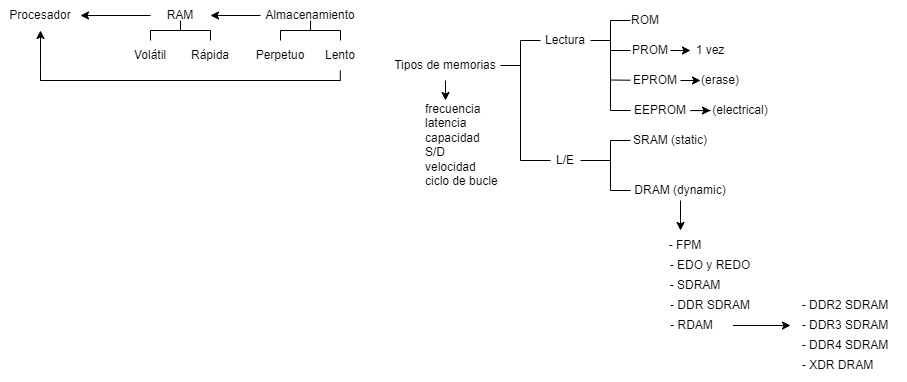

The diagram above was exported from draw.io. Its source (the exported page's mxGraphModel, read from the mxfile embedded in the PNG):
<mxGraphModel dx="952" dy="527" grid="1" gridSize="10" guides="1" tooltips="1" connect="1" arrows="1" fold="1" page="1" pageScale="1" pageWidth="1169" pageHeight="827" math="0" shadow="0">
  <root>
    <mxCell id="0" />
    <mxCell id="1" parent="0" />
    <mxCell id="3wFkf_a2MpW-xJPKE5W4-2" value="RAM" style="text;html=1;strokeColor=none;fillColor=none;align=center;verticalAlign=middle;whiteSpace=wrap;rounded=0;" parent="1" vertex="1">
      <mxGeometry x="210" y="40" width="60" height="30" as="geometry" />
    </mxCell>
    <mxCell id="3wFkf_a2MpW-xJPKE5W4-4" value="Procesador" style="text;html=1;strokeColor=none;fillColor=none;align=center;verticalAlign=middle;whiteSpace=wrap;rounded=0;" parent="1" vertex="1">
      <mxGeometry x="60" y="40" width="80" height="30" as="geometry" />
    </mxCell>
    <mxCell id="3wFkf_a2MpW-xJPKE5W4-6" value="" style="endArrow=classic;html=1;rounded=0;" parent="1" source="3wFkf_a2MpW-xJPKE5W4-2" target="3wFkf_a2MpW-xJPKE5W4-4" edge="1">
      <mxGeometry width="50" height="50" relative="1" as="geometry">
        <mxPoint x="220" y="-40" as="sourcePoint" />
        <mxPoint x="270" y="-90" as="targetPoint" />
      </mxGeometry>
    </mxCell>
    <mxCell id="3wFkf_a2MpW-xJPKE5W4-7" value="Almacenamiento" style="text;html=1;strokeColor=none;fillColor=none;align=center;verticalAlign=middle;whiteSpace=wrap;rounded=0;" parent="1" vertex="1">
      <mxGeometry x="320" y="40" width="100" height="30" as="geometry" />
    </mxCell>
    <mxCell id="3wFkf_a2MpW-xJPKE5W4-8" value="" style="endArrow=classic;html=1;rounded=0;" parent="1" source="3wFkf_a2MpW-xJPKE5W4-7" target="3wFkf_a2MpW-xJPKE5W4-2" edge="1">
      <mxGeometry width="50" height="50" relative="1" as="geometry">
        <mxPoint x="220" y="-40" as="sourcePoint" />
        <mxPoint x="270" y="-90" as="targetPoint" />
      </mxGeometry>
    </mxCell>
    <mxCell id="3wFkf_a2MpW-xJPKE5W4-9" value="" style="endArrow=none;html=1;rounded=0;" parent="1" edge="1">
      <mxGeometry width="50" height="50" relative="1" as="geometry">
        <mxPoint x="240" y="60" as="sourcePoint" />
        <mxPoint x="240" y="70" as="targetPoint" />
      </mxGeometry>
    </mxCell>
    <mxCell id="3wFkf_a2MpW-xJPKE5W4-10" value="" style="endArrow=none;html=1;rounded=0;" parent="1" edge="1">
      <mxGeometry width="50" height="50" relative="1" as="geometry">
        <mxPoint x="210" y="70" as="sourcePoint" />
        <mxPoint x="270" y="70" as="targetPoint" />
      </mxGeometry>
    </mxCell>
    <mxCell id="3wFkf_a2MpW-xJPKE5W4-11" value="" style="endArrow=none;html=1;rounded=0;" parent="1" edge="1">
      <mxGeometry width="50" height="50" relative="1" as="geometry">
        <mxPoint x="210" y="80" as="sourcePoint" />
        <mxPoint x="210" y="70" as="targetPoint" />
      </mxGeometry>
    </mxCell>
    <mxCell id="3wFkf_a2MpW-xJPKE5W4-12" value="" style="endArrow=none;html=1;rounded=0;" parent="1" target="3wFkf_a2MpW-xJPKE5W4-15" edge="1">
      <mxGeometry width="50" height="50" relative="1" as="geometry">
        <mxPoint x="270" y="70" as="sourcePoint" />
        <mxPoint x="270" y="80" as="targetPoint" />
      </mxGeometry>
    </mxCell>
    <mxCell id="3wFkf_a2MpW-xJPKE5W4-13" value="Volátil" style="text;html=1;strokeColor=none;fillColor=none;align=center;verticalAlign=middle;whiteSpace=wrap;rounded=0;" parent="1" vertex="1">
      <mxGeometry x="180" y="80" width="60" height="30" as="geometry" />
    </mxCell>
    <mxCell id="3wFkf_a2MpW-xJPKE5W4-15" value="Rápida" style="text;html=1;strokeColor=none;fillColor=none;align=center;verticalAlign=middle;whiteSpace=wrap;rounded=0;" parent="1" vertex="1">
      <mxGeometry x="240" y="80" width="60" height="30" as="geometry" />
    </mxCell>
    <mxCell id="3wFkf_a2MpW-xJPKE5W4-16" value="" style="endArrow=none;html=1;rounded=0;" parent="1" edge="1">
      <mxGeometry width="50" height="50" relative="1" as="geometry">
        <mxPoint x="370" y="60" as="sourcePoint" />
        <mxPoint x="370" y="70" as="targetPoint" />
      </mxGeometry>
    </mxCell>
    <mxCell id="3wFkf_a2MpW-xJPKE5W4-17" value="" style="endArrow=none;html=1;rounded=0;" parent="1" edge="1">
      <mxGeometry width="50" height="50" relative="1" as="geometry">
        <mxPoint x="340" y="70" as="sourcePoint" />
        <mxPoint x="400" y="70" as="targetPoint" />
      </mxGeometry>
    </mxCell>
    <mxCell id="3wFkf_a2MpW-xJPKE5W4-18" value="" style="endArrow=none;html=1;rounded=0;" parent="1" edge="1">
      <mxGeometry width="50" height="50" relative="1" as="geometry">
        <mxPoint x="340" y="80" as="sourcePoint" />
        <mxPoint x="340" y="70" as="targetPoint" />
      </mxGeometry>
    </mxCell>
    <mxCell id="3wFkf_a2MpW-xJPKE5W4-19" value="" style="endArrow=none;html=1;rounded=0;" parent="1" target="3wFkf_a2MpW-xJPKE5W4-21" edge="1">
      <mxGeometry width="50" height="50" relative="1" as="geometry">
        <mxPoint x="400" y="70" as="sourcePoint" />
        <mxPoint x="400" y="80" as="targetPoint" />
      </mxGeometry>
    </mxCell>
    <mxCell id="3wFkf_a2MpW-xJPKE5W4-20" value="Perpetuo" style="text;html=1;strokeColor=none;fillColor=none;align=center;verticalAlign=middle;whiteSpace=wrap;rounded=0;" parent="1" vertex="1">
      <mxGeometry x="310" y="80" width="60" height="30" as="geometry" />
    </mxCell>
    <mxCell id="3wFkf_a2MpW-xJPKE5W4-21" value="Lento" style="text;html=1;strokeColor=none;fillColor=none;align=center;verticalAlign=middle;whiteSpace=wrap;rounded=0;" parent="1" vertex="1">
      <mxGeometry x="370" y="80" width="60" height="30" as="geometry" />
    </mxCell>
    <mxCell id="3wFkf_a2MpW-xJPKE5W4-22" value="" style="endArrow=none;html=1;rounded=0;" parent="1" edge="1">
      <mxGeometry width="50" height="50" relative="1" as="geometry">
        <mxPoint x="399.79999999999995" y="120" as="sourcePoint" />
        <mxPoint x="399.79999999999995" y="110" as="targetPoint" />
      </mxGeometry>
    </mxCell>
    <mxCell id="3wFkf_a2MpW-xJPKE5W4-23" value="" style="endArrow=none;html=1;rounded=0;" parent="1" edge="1">
      <mxGeometry width="50" height="50" relative="1" as="geometry">
        <mxPoint x="100" y="120" as="sourcePoint" />
        <mxPoint x="400" y="120" as="targetPoint" />
      </mxGeometry>
    </mxCell>
    <mxCell id="3wFkf_a2MpW-xJPKE5W4-25" value="" style="endArrow=classic;html=1;rounded=0;" parent="1" target="3wFkf_a2MpW-xJPKE5W4-4" edge="1">
      <mxGeometry width="50" height="50" relative="1" as="geometry">
        <mxPoint x="100" y="110" as="sourcePoint" />
        <mxPoint x="180" y="70" as="targetPoint" />
        <Array as="points">
          <mxPoint x="100" y="120" />
          <mxPoint x="100" y="110" />
        </Array>
      </mxGeometry>
    </mxCell>
    <mxCell id="6aJa1MuoB6kM7vdLF1Pa-1" value="Tipos de memorias" style="text;html=1;strokeColor=none;fillColor=none;align=center;verticalAlign=middle;whiteSpace=wrap;rounded=0;" vertex="1" parent="1">
      <mxGeometry x="450" y="90" width="110" height="30" as="geometry" />
    </mxCell>
    <mxCell id="6aJa1MuoB6kM7vdLF1Pa-2" value="" style="endArrow=none;html=1;rounded=0;" edge="1" parent="1" target="6aJa1MuoB6kM7vdLF1Pa-1">
      <mxGeometry width="50" height="50" relative="1" as="geometry">
        <mxPoint x="580" y="105" as="sourcePoint" />
        <mxPoint x="570" y="100" as="targetPoint" />
      </mxGeometry>
    </mxCell>
    <mxCell id="6aJa1MuoB6kM7vdLF1Pa-3" value="" style="endArrow=none;html=1;rounded=0;" edge="1" parent="1">
      <mxGeometry width="50" height="50" relative="1" as="geometry">
        <mxPoint x="580" y="200" as="sourcePoint" />
        <mxPoint x="580" y="80" as="targetPoint" />
      </mxGeometry>
    </mxCell>
    <mxCell id="6aJa1MuoB6kM7vdLF1Pa-4" value="" style="endArrow=none;html=1;rounded=0;" edge="1" parent="1" target="6aJa1MuoB6kM7vdLF1Pa-5">
      <mxGeometry width="50" height="50" relative="1" as="geometry">
        <mxPoint x="580" y="80" as="sourcePoint" />
        <mxPoint x="600" y="90" as="targetPoint" />
      </mxGeometry>
    </mxCell>
    <mxCell id="6aJa1MuoB6kM7vdLF1Pa-5" value="Lectura" style="text;html=1;strokeColor=none;fillColor=none;align=center;verticalAlign=middle;whiteSpace=wrap;rounded=0;" vertex="1" parent="1">
      <mxGeometry x="600" y="60" width="50" height="40" as="geometry" />
    </mxCell>
    <mxCell id="6aJa1MuoB6kM7vdLF1Pa-12" value="ROM" style="text;html=1;strokeColor=none;fillColor=none;align=center;verticalAlign=middle;whiteSpace=wrap;rounded=0;" vertex="1" parent="1">
      <mxGeometry x="690" y="40" width="30" height="40" as="geometry" />
    </mxCell>
    <mxCell id="6aJa1MuoB6kM7vdLF1Pa-13" value="PROM" style="text;html=1;strokeColor=none;fillColor=none;align=center;verticalAlign=middle;whiteSpace=wrap;rounded=0;" vertex="1" parent="1">
      <mxGeometry x="690" y="80" width="40" height="20" as="geometry" />
    </mxCell>
    <mxCell id="6aJa1MuoB6kM7vdLF1Pa-14" value="EPROM" style="text;html=1;strokeColor=none;fillColor=none;align=center;verticalAlign=middle;whiteSpace=wrap;rounded=0;" vertex="1" parent="1">
      <mxGeometry x="690" y="110" width="50" height="20" as="geometry" />
    </mxCell>
    <mxCell id="6aJa1MuoB6kM7vdLF1Pa-30" value="" style="edgeStyle=orthogonalEdgeStyle;rounded=0;orthogonalLoop=1;jettySize=auto;html=1;" edge="1" parent="1" source="6aJa1MuoB6kM7vdLF1Pa-15" target="6aJa1MuoB6kM7vdLF1Pa-29">
      <mxGeometry relative="1" as="geometry" />
    </mxCell>
    <mxCell id="6aJa1MuoB6kM7vdLF1Pa-15" value="EEPROM" style="text;html=1;strokeColor=none;fillColor=none;align=center;verticalAlign=middle;whiteSpace=wrap;rounded=0;" vertex="1" parent="1">
      <mxGeometry x="690" y="140" width="60" height="20" as="geometry" />
    </mxCell>
    <mxCell id="6aJa1MuoB6kM7vdLF1Pa-16" value="" style="endArrow=none;html=1;rounded=0;" edge="1" parent="1">
      <mxGeometry width="50" height="50" relative="1" as="geometry">
        <mxPoint x="650" y="80" as="sourcePoint" />
        <mxPoint x="670" y="80" as="targetPoint" />
      </mxGeometry>
    </mxCell>
    <mxCell id="6aJa1MuoB6kM7vdLF1Pa-17" value="" style="endArrow=none;html=1;rounded=0;" edge="1" parent="1">
      <mxGeometry width="50" height="50" relative="1" as="geometry">
        <mxPoint x="670" y="150" as="sourcePoint" />
        <mxPoint x="670" y="60" as="targetPoint" />
      </mxGeometry>
    </mxCell>
    <mxCell id="6aJa1MuoB6kM7vdLF1Pa-18" value="" style="endArrow=none;html=1;rounded=0;" edge="1" parent="1" target="6aJa1MuoB6kM7vdLF1Pa-12">
      <mxGeometry width="50" height="50" relative="1" as="geometry">
        <mxPoint x="670" y="60" as="sourcePoint" />
        <mxPoint x="690" y="60" as="targetPoint" />
      </mxGeometry>
    </mxCell>
    <mxCell id="6aJa1MuoB6kM7vdLF1Pa-19" value="" style="endArrow=none;html=1;rounded=0;" edge="1" parent="1" source="6aJa1MuoB6kM7vdLF1Pa-13">
      <mxGeometry width="50" height="50" relative="1" as="geometry">
        <mxPoint x="680" y="90" as="sourcePoint" />
        <mxPoint x="670" y="90" as="targetPoint" />
      </mxGeometry>
    </mxCell>
    <mxCell id="6aJa1MuoB6kM7vdLF1Pa-20" value="" style="endArrow=none;html=1;rounded=0;" edge="1" parent="1" target="6aJa1MuoB6kM7vdLF1Pa-14">
      <mxGeometry width="50" height="50" relative="1" as="geometry">
        <mxPoint x="670" y="119.51999999999998" as="sourcePoint" />
        <mxPoint x="690" y="119.51999999999998" as="targetPoint" />
      </mxGeometry>
    </mxCell>
    <mxCell id="6aJa1MuoB6kM7vdLF1Pa-21" value="" style="endArrow=none;html=1;rounded=0;exitX=0;exitY=0.5;exitDx=0;exitDy=0;" edge="1" parent="1" source="6aJa1MuoB6kM7vdLF1Pa-15">
      <mxGeometry width="50" height="50" relative="1" as="geometry">
        <mxPoint x="690" y="150" as="sourcePoint" />
        <mxPoint x="670" y="150" as="targetPoint" />
      </mxGeometry>
    </mxCell>
    <mxCell id="6aJa1MuoB6kM7vdLF1Pa-22" value="" style="endArrow=classic;html=1;rounded=0;" edge="1" parent="1" source="6aJa1MuoB6kM7vdLF1Pa-13" target="6aJa1MuoB6kM7vdLF1Pa-23">
      <mxGeometry width="50" height="50" relative="1" as="geometry">
        <mxPoint x="730" y="89.75999999999999" as="sourcePoint" />
        <mxPoint x="750" y="89.75999999999999" as="targetPoint" />
      </mxGeometry>
    </mxCell>
    <mxCell id="6aJa1MuoB6kM7vdLF1Pa-23" value="1 vez" style="text;html=1;strokeColor=none;fillColor=none;align=center;verticalAlign=middle;whiteSpace=wrap;rounded=0;" vertex="1" parent="1">
      <mxGeometry x="750" y="75" width="40" height="30" as="geometry" />
    </mxCell>
    <mxCell id="6aJa1MuoB6kM7vdLF1Pa-25" value="(erase)" style="text;html=1;strokeColor=none;fillColor=none;align=center;verticalAlign=middle;whiteSpace=wrap;rounded=0;" vertex="1" parent="1">
      <mxGeometry x="760" y="105" width="40" height="30" as="geometry" />
    </mxCell>
    <mxCell id="6aJa1MuoB6kM7vdLF1Pa-26" value="" style="endArrow=classic;html=1;rounded=0;exitX=1;exitY=0.5;exitDx=0;exitDy=0;" edge="1" parent="1" source="6aJa1MuoB6kM7vdLF1Pa-14" target="6aJa1MuoB6kM7vdLF1Pa-25">
      <mxGeometry width="50" height="50" relative="1" as="geometry">
        <mxPoint x="550" y="140" as="sourcePoint" />
        <mxPoint x="760" y="120" as="targetPoint" />
      </mxGeometry>
    </mxCell>
    <mxCell id="6aJa1MuoB6kM7vdLF1Pa-29" value="(electrical)" style="text;html=1;strokeColor=none;fillColor=none;align=center;verticalAlign=middle;whiteSpace=wrap;rounded=0;" vertex="1" parent="1">
      <mxGeometry x="770" y="140" width="60" height="20" as="geometry" />
    </mxCell>
    <mxCell id="6aJa1MuoB6kM7vdLF1Pa-33" value="" style="endArrow=none;html=1;rounded=0;" edge="1" parent="1" target="6aJa1MuoB6kM7vdLF1Pa-34">
      <mxGeometry width="50" height="50" relative="1" as="geometry">
        <mxPoint x="580" y="200" as="sourcePoint" />
        <mxPoint x="600" y="200" as="targetPoint" />
      </mxGeometry>
    </mxCell>
    <mxCell id="6aJa1MuoB6kM7vdLF1Pa-34" value="L/E" style="text;html=1;strokeColor=none;fillColor=none;align=center;verticalAlign=middle;whiteSpace=wrap;rounded=0;" vertex="1" parent="1">
      <mxGeometry x="610" y="190" width="30" height="20" as="geometry" />
    </mxCell>
    <mxCell id="6aJa1MuoB6kM7vdLF1Pa-35" value="" style="endArrow=none;html=1;rounded=0;" edge="1" parent="1" target="6aJa1MuoB6kM7vdLF1Pa-34">
      <mxGeometry width="50" height="50" relative="1" as="geometry">
        <mxPoint x="670" y="200" as="sourcePoint" />
        <mxPoint x="700" y="210" as="targetPoint" />
      </mxGeometry>
    </mxCell>
    <mxCell id="6aJa1MuoB6kM7vdLF1Pa-36" value="" style="endArrow=none;html=1;rounded=0;" edge="1" parent="1">
      <mxGeometry width="50" height="50" relative="1" as="geometry">
        <mxPoint x="670" y="230" as="sourcePoint" />
        <mxPoint x="670" y="180" as="targetPoint" />
      </mxGeometry>
    </mxCell>
    <mxCell id="6aJa1MuoB6kM7vdLF1Pa-37" value="" style="endArrow=none;html=1;rounded=0;" edge="1" parent="1" target="6aJa1MuoB6kM7vdLF1Pa-38">
      <mxGeometry width="50" height="50" relative="1" as="geometry">
        <mxPoint x="670" y="180" as="sourcePoint" />
        <mxPoint x="690" y="180" as="targetPoint" />
      </mxGeometry>
    </mxCell>
    <mxCell id="6aJa1MuoB6kM7vdLF1Pa-38" value="SRAM (static)" style="text;html=1;strokeColor=none;fillColor=none;align=center;verticalAlign=middle;whiteSpace=wrap;rounded=0;" vertex="1" parent="1">
      <mxGeometry x="690" y="170" width="80" height="20" as="geometry" />
    </mxCell>
    <mxCell id="6aJa1MuoB6kM7vdLF1Pa-40" value="" style="endArrow=none;html=1;rounded=0;" edge="1" parent="1" target="6aJa1MuoB6kM7vdLF1Pa-41">
      <mxGeometry width="50" height="50" relative="1" as="geometry">
        <mxPoint x="670" y="230" as="sourcePoint" />
        <mxPoint x="690" y="230" as="targetPoint" />
      </mxGeometry>
    </mxCell>
    <mxCell id="6aJa1MuoB6kM7vdLF1Pa-41" value="DRAM (dynamic)" style="text;html=1;strokeColor=none;fillColor=none;align=center;verticalAlign=middle;whiteSpace=wrap;rounded=0;" vertex="1" parent="1">
      <mxGeometry x="690" y="220" width="100" height="20" as="geometry" />
    </mxCell>
    <mxCell id="6aJa1MuoB6kM7vdLF1Pa-43" value="" style="endArrow=none;html=1;rounded=0;" edge="1" parent="1" source="6aJa1MuoB6kM7vdLF1Pa-41">
      <mxGeometry width="50" height="50" relative="1" as="geometry">
        <mxPoint x="600" y="220" as="sourcePoint" />
        <mxPoint x="740" y="260" as="targetPoint" />
      </mxGeometry>
    </mxCell>
    <mxCell id="6aJa1MuoB6kM7vdLF1Pa-44" value="" style="endArrow=classic;html=1;rounded=0;" edge="1" parent="1">
      <mxGeometry width="50" height="50" relative="1" as="geometry">
        <mxPoint x="740" y="260" as="sourcePoint" />
        <mxPoint x="740" y="270" as="targetPoint" />
      </mxGeometry>
    </mxCell>
    <mxCell id="6aJa1MuoB6kM7vdLF1Pa-46" value="- FPM" style="text;html=1;strokeColor=none;fillColor=none;align=center;verticalAlign=middle;whiteSpace=wrap;rounded=0;" vertex="1" parent="1">
      <mxGeometry x="710" y="270" width="70" height="30" as="geometry" />
    </mxCell>
    <mxCell id="6aJa1MuoB6kM7vdLF1Pa-47" value="- EDO y REDO" style="text;html=1;strokeColor=none;fillColor=none;align=center;verticalAlign=middle;whiteSpace=wrap;rounded=0;" vertex="1" parent="1">
      <mxGeometry x="720" y="290" width="100" height="30" as="geometry" />
    </mxCell>
    <mxCell id="6aJa1MuoB6kM7vdLF1Pa-48" value="- SDRAM" style="text;html=1;strokeColor=none;fillColor=none;align=center;verticalAlign=middle;whiteSpace=wrap;rounded=0;" vertex="1" parent="1">
      <mxGeometry x="720" y="310" width="70" height="30" as="geometry" />
    </mxCell>
    <mxCell id="6aJa1MuoB6kM7vdLF1Pa-49" value="- DDR SDRAM" style="text;html=1;strokeColor=none;fillColor=none;align=center;verticalAlign=middle;whiteSpace=wrap;rounded=0;" vertex="1" parent="1">
      <mxGeometry x="720" y="330" width="100" height="30" as="geometry" />
    </mxCell>
    <mxCell id="6aJa1MuoB6kM7vdLF1Pa-51" value="- RDAM" style="text;html=1;strokeColor=none;fillColor=none;align=center;verticalAlign=middle;whiteSpace=wrap;rounded=0;" vertex="1" parent="1">
      <mxGeometry x="710" y="350" width="82.5" height="30" as="geometry" />
    </mxCell>
    <mxCell id="6aJa1MuoB6kM7vdLF1Pa-54" value="" style="endArrow=classic;html=1;rounded=0;" edge="1" parent="1" source="6aJa1MuoB6kM7vdLF1Pa-51">
      <mxGeometry width="50" height="50" relative="1" as="geometry">
        <mxPoint x="830" y="364.71" as="sourcePoint" />
        <mxPoint x="850" y="365" as="targetPoint" />
      </mxGeometry>
    </mxCell>
    <mxCell id="6aJa1MuoB6kM7vdLF1Pa-55" value="- DDR2 SDRAM" style="text;html=1;strokeColor=none;fillColor=none;align=center;verticalAlign=middle;whiteSpace=wrap;rounded=0;" vertex="1" parent="1">
      <mxGeometry x="850" y="330" width="110" height="30" as="geometry" />
    </mxCell>
    <mxCell id="6aJa1MuoB6kM7vdLF1Pa-56" value="- DDR3 SDRAM" style="text;html=1;strokeColor=none;fillColor=none;align=center;verticalAlign=middle;whiteSpace=wrap;rounded=0;" vertex="1" parent="1">
      <mxGeometry x="860" y="350" width="90" height="30" as="geometry" />
    </mxCell>
    <mxCell id="6aJa1MuoB6kM7vdLF1Pa-57" value="- XDR DRAM" style="text;html=1;strokeColor=none;fillColor=none;align=center;verticalAlign=middle;whiteSpace=wrap;rounded=0;" vertex="1" parent="1">
      <mxGeometry x="840" y="390" width="115" height="30" as="geometry" />
    </mxCell>
    <mxCell id="6aJa1MuoB6kM7vdLF1Pa-58" value="- DDR4 SDRAM" style="text;html=1;strokeColor=none;fillColor=none;align=center;verticalAlign=middle;whiteSpace=wrap;rounded=0;" vertex="1" parent="1">
      <mxGeometry x="845" y="370" width="120" height="30" as="geometry" />
    </mxCell>
    <mxCell id="6aJa1MuoB6kM7vdLF1Pa-62" value="" style="endArrow=classic;html=1;rounded=0;" edge="1" parent="1" source="6aJa1MuoB6kM7vdLF1Pa-1">
      <mxGeometry width="50" height="50" relative="1" as="geometry">
        <mxPoint x="690" y="160" as="sourcePoint" />
        <mxPoint x="505" y="140" as="targetPoint" />
      </mxGeometry>
    </mxCell>
    <mxCell id="6aJa1MuoB6kM7vdLF1Pa-66" value="&lt;p&gt;frecuencia&lt;br&gt;latencia&lt;br&gt;capacidad&lt;br&gt;S/D&lt;br&gt;velocidad&lt;br&gt;ciclo de bucle&lt;/p&gt;" style="text;html=1;strokeColor=none;fillColor=none;spacing=5;spacingTop=-20;whiteSpace=wrap;overflow=hidden;rounded=0;" vertex="1" parent="1">
      <mxGeometry x="480" y="140" width="190" height="120" as="geometry" />
    </mxCell>
  </root>
</mxGraphModel>